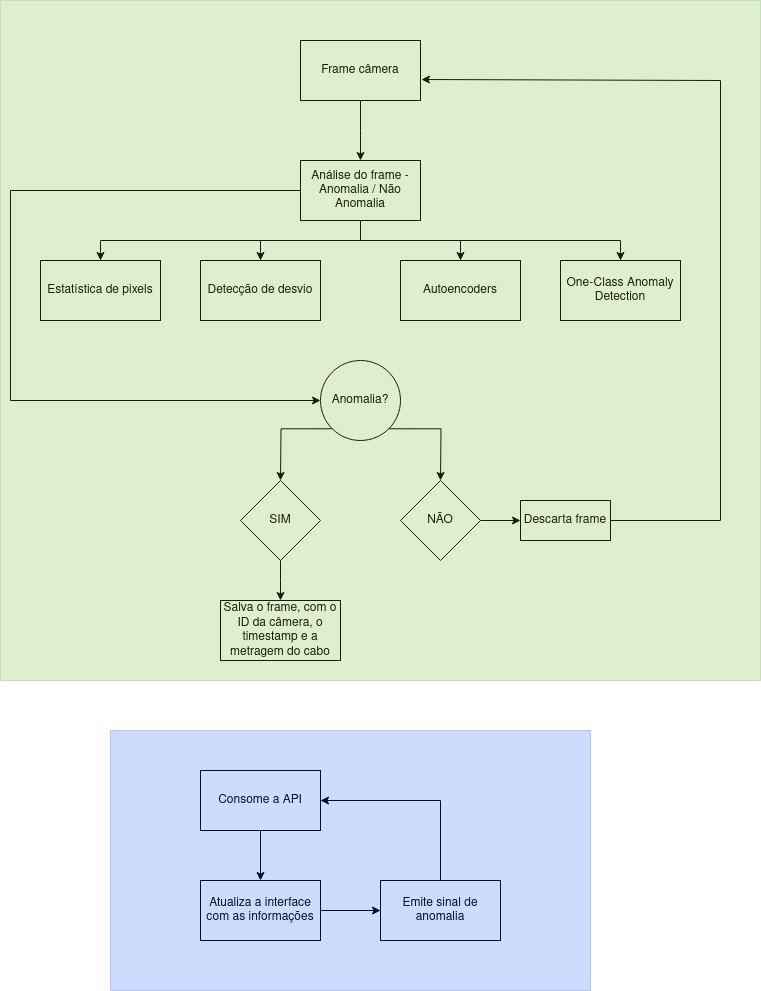

The diagram above was exported from draw.io. Its source (the exported page's mxGraphModel, read from the mxfile embedded in the PNG):
<mxGraphModel dx="1434" dy="822" grid="1" gridSize="10" guides="1" tooltips="1" connect="1" arrows="1" fold="1" page="1" pageScale="1" pageWidth="827" pageHeight="1169" math="0" shadow="0">
  <root>
    <mxCell id="WIyWlLk6GJQsqaUBKTNV-0" />
    <mxCell id="WIyWlLk6GJQsqaUBKTNV-1" parent="WIyWlLk6GJQsqaUBKTNV-0" />
    <mxCell id="yH3NGCNVwLzbQ7bsM4Tx-1" style="edgeStyle=orthogonalEdgeStyle;rounded=0;orthogonalLoop=1;jettySize=auto;html=1;" parent="WIyWlLk6GJQsqaUBKTNV-1" source="yH3NGCNVwLzbQ7bsM4Tx-0" edge="1">
      <mxGeometry relative="1" as="geometry">
        <mxPoint x="400" y="200" as="targetPoint" />
      </mxGeometry>
    </mxCell>
    <mxCell id="yH3NGCNVwLzbQ7bsM4Tx-0" value="Frame câmera" style="rounded=0;whiteSpace=wrap;html=1;" parent="WIyWlLk6GJQsqaUBKTNV-1" vertex="1">
      <mxGeometry x="340" y="80" width="120" height="60" as="geometry" />
    </mxCell>
    <mxCell id="yH3NGCNVwLzbQ7bsM4Tx-4" style="edgeStyle=orthogonalEdgeStyle;rounded=0;orthogonalLoop=1;jettySize=auto;html=1;exitX=0;exitY=1;exitDx=0;exitDy=0;" parent="WIyWlLk6GJQsqaUBKTNV-1" source="yH3NGCNVwLzbQ7bsM4Tx-3" target="yH3NGCNVwLzbQ7bsM4Tx-5" edge="1">
      <mxGeometry relative="1" as="geometry">
        <mxPoint x="280" y="300" as="targetPoint" />
        <Array as="points">
          <mxPoint x="400" y="260" />
          <mxPoint x="400" y="280" />
          <mxPoint x="140" y="280" />
        </Array>
      </mxGeometry>
    </mxCell>
    <mxCell id="yH3NGCNVwLzbQ7bsM4Tx-11" style="edgeStyle=orthogonalEdgeStyle;rounded=0;orthogonalLoop=1;jettySize=auto;html=1;exitX=0.5;exitY=1;exitDx=0;exitDy=0;entryX=0.5;entryY=0;entryDx=0;entryDy=0;" parent="WIyWlLk6GJQsqaUBKTNV-1" source="yH3NGCNVwLzbQ7bsM4Tx-3" target="yH3NGCNVwLzbQ7bsM4Tx-12" edge="1">
      <mxGeometry relative="1" as="geometry">
        <mxPoint x="460" y="300" as="targetPoint" />
      </mxGeometry>
    </mxCell>
    <mxCell id="yH3NGCNVwLzbQ7bsM4Tx-15" style="edgeStyle=orthogonalEdgeStyle;rounded=0;orthogonalLoop=1;jettySize=auto;html=1;exitX=0.5;exitY=1;exitDx=0;exitDy=0;entryX=0.5;entryY=0;entryDx=0;entryDy=0;" parent="WIyWlLk6GJQsqaUBKTNV-1" source="yH3NGCNVwLzbQ7bsM4Tx-3" target="yH3NGCNVwLzbQ7bsM4Tx-13" edge="1">
      <mxGeometry relative="1" as="geometry" />
    </mxCell>
    <mxCell id="yH3NGCNVwLzbQ7bsM4Tx-18" style="edgeStyle=orthogonalEdgeStyle;rounded=0;orthogonalLoop=1;jettySize=auto;html=1;exitX=0.5;exitY=1;exitDx=0;exitDy=0;entryX=0.5;entryY=0;entryDx=0;entryDy=0;" parent="WIyWlLk6GJQsqaUBKTNV-1" source="yH3NGCNVwLzbQ7bsM4Tx-3" target="yH3NGCNVwLzbQ7bsM4Tx-8" edge="1">
      <mxGeometry relative="1" as="geometry" />
    </mxCell>
    <mxCell id="yH3NGCNVwLzbQ7bsM4Tx-3" value="Análise do frame - Anomalia / Não Anomalia" style="rounded=0;whiteSpace=wrap;html=1;" parent="WIyWlLk6GJQsqaUBKTNV-1" vertex="1">
      <mxGeometry x="340" y="200" width="120" height="60" as="geometry" />
    </mxCell>
    <mxCell id="yH3NGCNVwLzbQ7bsM4Tx-5" value="Estatística de pixels" style="rounded=0;whiteSpace=wrap;html=1;" parent="WIyWlLk6GJQsqaUBKTNV-1" vertex="1">
      <mxGeometry x="80" y="300" width="120" height="60" as="geometry" />
    </mxCell>
    <mxCell id="yH3NGCNVwLzbQ7bsM4Tx-8" value="Detecção de desvio" style="rounded=0;whiteSpace=wrap;html=1;" parent="WIyWlLk6GJQsqaUBKTNV-1" vertex="1">
      <mxGeometry x="240" y="300" width="120" height="60" as="geometry" />
    </mxCell>
    <mxCell id="yH3NGCNVwLzbQ7bsM4Tx-12" value="Autoencoders" style="rounded=0;whiteSpace=wrap;html=1;" parent="WIyWlLk6GJQsqaUBKTNV-1" vertex="1">
      <mxGeometry x="440" y="300" width="120" height="60" as="geometry" />
    </mxCell>
    <mxCell id="yH3NGCNVwLzbQ7bsM4Tx-13" value="One-Class Anomaly Detection" style="rounded=0;whiteSpace=wrap;html=1;" parent="WIyWlLk6GJQsqaUBKTNV-1" vertex="1">
      <mxGeometry x="600" y="300" width="120" height="60" as="geometry" />
    </mxCell>
    <mxCell id="yH3NGCNVwLzbQ7bsM4Tx-26" value="" style="endArrow=none;html=1;rounded=0;" parent="WIyWlLk6GJQsqaUBKTNV-1" edge="1">
      <mxGeometry width="50" height="50" relative="1" as="geometry">
        <mxPoint x="50" y="230" as="sourcePoint" />
        <mxPoint x="340" y="230" as="targetPoint" />
      </mxGeometry>
    </mxCell>
    <mxCell id="yH3NGCNVwLzbQ7bsM4Tx-27" value="" style="endArrow=none;html=1;rounded=0;" parent="WIyWlLk6GJQsqaUBKTNV-1" edge="1">
      <mxGeometry width="50" height="50" relative="1" as="geometry">
        <mxPoint x="50" y="440" as="sourcePoint" />
        <mxPoint x="50" y="230" as="targetPoint" />
      </mxGeometry>
    </mxCell>
    <mxCell id="yH3NGCNVwLzbQ7bsM4Tx-28" value="" style="endArrow=classic;html=1;rounded=0;entryX=0;entryY=0.5;entryDx=0;entryDy=0;" parent="WIyWlLk6GJQsqaUBKTNV-1" target="yH3NGCNVwLzbQ7bsM4Tx-29" edge="1">
      <mxGeometry width="50" height="50" relative="1" as="geometry">
        <mxPoint x="50" y="440" as="sourcePoint" />
        <mxPoint x="120" y="440" as="targetPoint" />
      </mxGeometry>
    </mxCell>
    <mxCell id="yH3NGCNVwLzbQ7bsM4Tx-30" style="edgeStyle=orthogonalEdgeStyle;rounded=0;orthogonalLoop=1;jettySize=auto;html=1;exitX=0;exitY=1;exitDx=0;exitDy=0;" parent="WIyWlLk6GJQsqaUBKTNV-1" source="yH3NGCNVwLzbQ7bsM4Tx-29" edge="1">
      <mxGeometry relative="1" as="geometry">
        <mxPoint x="320" y="520" as="targetPoint" />
      </mxGeometry>
    </mxCell>
    <mxCell id="yH3NGCNVwLzbQ7bsM4Tx-31" style="edgeStyle=orthogonalEdgeStyle;rounded=0;orthogonalLoop=1;jettySize=auto;html=1;exitX=1;exitY=1;exitDx=0;exitDy=0;" parent="WIyWlLk6GJQsqaUBKTNV-1" source="yH3NGCNVwLzbQ7bsM4Tx-29" edge="1">
      <mxGeometry relative="1" as="geometry">
        <mxPoint x="480" y="520" as="targetPoint" />
      </mxGeometry>
    </mxCell>
    <mxCell id="yH3NGCNVwLzbQ7bsM4Tx-29" value="Anomalia?" style="ellipse;whiteSpace=wrap;html=1;aspect=fixed;" parent="WIyWlLk6GJQsqaUBKTNV-1" vertex="1">
      <mxGeometry x="360" y="400" width="80" height="80" as="geometry" />
    </mxCell>
    <mxCell id="yH3NGCNVwLzbQ7bsM4Tx-40" style="edgeStyle=orthogonalEdgeStyle;rounded=0;orthogonalLoop=1;jettySize=auto;html=1;exitX=0.5;exitY=1;exitDx=0;exitDy=0;" parent="WIyWlLk6GJQsqaUBKTNV-1" source="yH3NGCNVwLzbQ7bsM4Tx-32" edge="1">
      <mxGeometry relative="1" as="geometry">
        <mxPoint x="320" y="640" as="targetPoint" />
      </mxGeometry>
    </mxCell>
    <mxCell id="yH3NGCNVwLzbQ7bsM4Tx-32" value="SIM" style="rhombus;whiteSpace=wrap;html=1;" parent="WIyWlLk6GJQsqaUBKTNV-1" vertex="1">
      <mxGeometry x="280" y="520" width="80" height="80" as="geometry" />
    </mxCell>
    <mxCell id="yH3NGCNVwLzbQ7bsM4Tx-36" style="edgeStyle=orthogonalEdgeStyle;rounded=0;orthogonalLoop=1;jettySize=auto;html=1;exitX=1;exitY=0.5;exitDx=0;exitDy=0;entryX=0;entryY=0.5;entryDx=0;entryDy=0;" parent="WIyWlLk6GJQsqaUBKTNV-1" source="yH3NGCNVwLzbQ7bsM4Tx-33" target="yH3NGCNVwLzbQ7bsM4Tx-35" edge="1">
      <mxGeometry relative="1" as="geometry" />
    </mxCell>
    <mxCell id="yH3NGCNVwLzbQ7bsM4Tx-33" value="NÃO" style="rhombus;whiteSpace=wrap;html=1;" parent="WIyWlLk6GJQsqaUBKTNV-1" vertex="1">
      <mxGeometry x="440" y="520" width="80" height="80" as="geometry" />
    </mxCell>
    <mxCell id="yH3NGCNVwLzbQ7bsM4Tx-35" value="Descarta frame" style="rounded=0;whiteSpace=wrap;html=1;" parent="WIyWlLk6GJQsqaUBKTNV-1" vertex="1">
      <mxGeometry x="560" y="540" width="90" height="40" as="geometry" />
    </mxCell>
    <mxCell id="yH3NGCNVwLzbQ7bsM4Tx-37" value="" style="endArrow=none;html=1;rounded=0;" parent="WIyWlLk6GJQsqaUBKTNV-1" edge="1">
      <mxGeometry width="50" height="50" relative="1" as="geometry">
        <mxPoint x="650" y="560" as="sourcePoint" />
        <mxPoint x="760" y="560" as="targetPoint" />
      </mxGeometry>
    </mxCell>
    <mxCell id="yH3NGCNVwLzbQ7bsM4Tx-38" value="" style="endArrow=none;html=1;rounded=0;" parent="WIyWlLk6GJQsqaUBKTNV-1" edge="1">
      <mxGeometry width="50" height="50" relative="1" as="geometry">
        <mxPoint x="760" y="560" as="sourcePoint" />
        <mxPoint x="760" y="120" as="targetPoint" />
      </mxGeometry>
    </mxCell>
    <mxCell id="yH3NGCNVwLzbQ7bsM4Tx-39" value="" style="endArrow=classic;html=1;rounded=0;entryX=1.008;entryY=0.65;entryDx=0;entryDy=0;entryPerimeter=0;" parent="WIyWlLk6GJQsqaUBKTNV-1" target="yH3NGCNVwLzbQ7bsM4Tx-0" edge="1">
      <mxGeometry width="50" height="50" relative="1" as="geometry">
        <mxPoint x="760" y="120" as="sourcePoint" />
        <mxPoint x="810" y="70" as="targetPoint" />
      </mxGeometry>
    </mxCell>
    <mxCell id="yH3NGCNVwLzbQ7bsM4Tx-41" value="Salva o frame, com o ID da câmera, o timestamp e a metragem do cabo" style="rounded=0;whiteSpace=wrap;html=1;" parent="WIyWlLk6GJQsqaUBKTNV-1" vertex="1">
      <mxGeometry x="260" y="640" width="120" height="60" as="geometry" />
    </mxCell>
    <mxCell id="yH3NGCNVwLzbQ7bsM4Tx-45" value="" style="rounded=0;whiteSpace=wrap;html=1;opacity=20;fillColor=#60a917;fontColor=#ffffff;strokeColor=#2D7600;" parent="WIyWlLk6GJQsqaUBKTNV-1" vertex="1">
      <mxGeometry x="40" y="40" width="760" height="680" as="geometry" />
    </mxCell>
    <mxCell id="yH3NGCNVwLzbQ7bsM4Tx-47" style="edgeStyle=orthogonalEdgeStyle;rounded=0;orthogonalLoop=1;jettySize=auto;html=1;exitX=0.5;exitY=1;exitDx=0;exitDy=0;" parent="WIyWlLk6GJQsqaUBKTNV-1" source="yH3NGCNVwLzbQ7bsM4Tx-46" target="yH3NGCNVwLzbQ7bsM4Tx-48" edge="1">
      <mxGeometry relative="1" as="geometry">
        <mxPoint x="300" y="930" as="targetPoint" />
      </mxGeometry>
    </mxCell>
    <mxCell id="yH3NGCNVwLzbQ7bsM4Tx-46" value="Consome a API " style="rounded=0;whiteSpace=wrap;html=1;" parent="WIyWlLk6GJQsqaUBKTNV-1" vertex="1">
      <mxGeometry x="240" y="810" width="120" height="60" as="geometry" />
    </mxCell>
    <mxCell id="yH3NGCNVwLzbQ7bsM4Tx-49" style="edgeStyle=orthogonalEdgeStyle;rounded=0;orthogonalLoop=1;jettySize=auto;html=1;exitX=1;exitY=0.5;exitDx=0;exitDy=0;" parent="WIyWlLk6GJQsqaUBKTNV-1" source="yH3NGCNVwLzbQ7bsM4Tx-48" target="yH3NGCNVwLzbQ7bsM4Tx-50" edge="1">
      <mxGeometry relative="1" as="geometry">
        <mxPoint x="420" y="950" as="targetPoint" />
      </mxGeometry>
    </mxCell>
    <mxCell id="yH3NGCNVwLzbQ7bsM4Tx-48" value="Atualiza a interface com as informações" style="rounded=0;whiteSpace=wrap;html=1;" parent="WIyWlLk6GJQsqaUBKTNV-1" vertex="1">
      <mxGeometry x="240" y="920" width="120" height="60" as="geometry" />
    </mxCell>
    <mxCell id="yH3NGCNVwLzbQ7bsM4Tx-51" style="edgeStyle=orthogonalEdgeStyle;rounded=0;orthogonalLoop=1;jettySize=auto;html=1;exitX=0.5;exitY=0;exitDx=0;exitDy=0;entryX=1;entryY=0.5;entryDx=0;entryDy=0;" parent="WIyWlLk6GJQsqaUBKTNV-1" source="yH3NGCNVwLzbQ7bsM4Tx-50" target="yH3NGCNVwLzbQ7bsM4Tx-46" edge="1">
      <mxGeometry relative="1" as="geometry" />
    </mxCell>
    <mxCell id="yH3NGCNVwLzbQ7bsM4Tx-50" value="Emite sinal de anomalia" style="rounded=0;whiteSpace=wrap;html=1;" parent="WIyWlLk6GJQsqaUBKTNV-1" vertex="1">
      <mxGeometry x="420" y="920" width="120" height="60" as="geometry" />
    </mxCell>
    <mxCell id="yH3NGCNVwLzbQ7bsM4Tx-52" value="" style="rounded=0;whiteSpace=wrap;html=1;opacity=20;fillColor=#0050ef;fontColor=#ffffff;strokeColor=#001DBC;" parent="WIyWlLk6GJQsqaUBKTNV-1" vertex="1">
      <mxGeometry x="150" y="770" width="480" height="260" as="geometry" />
    </mxCell>
  </root>
</mxGraphModel>